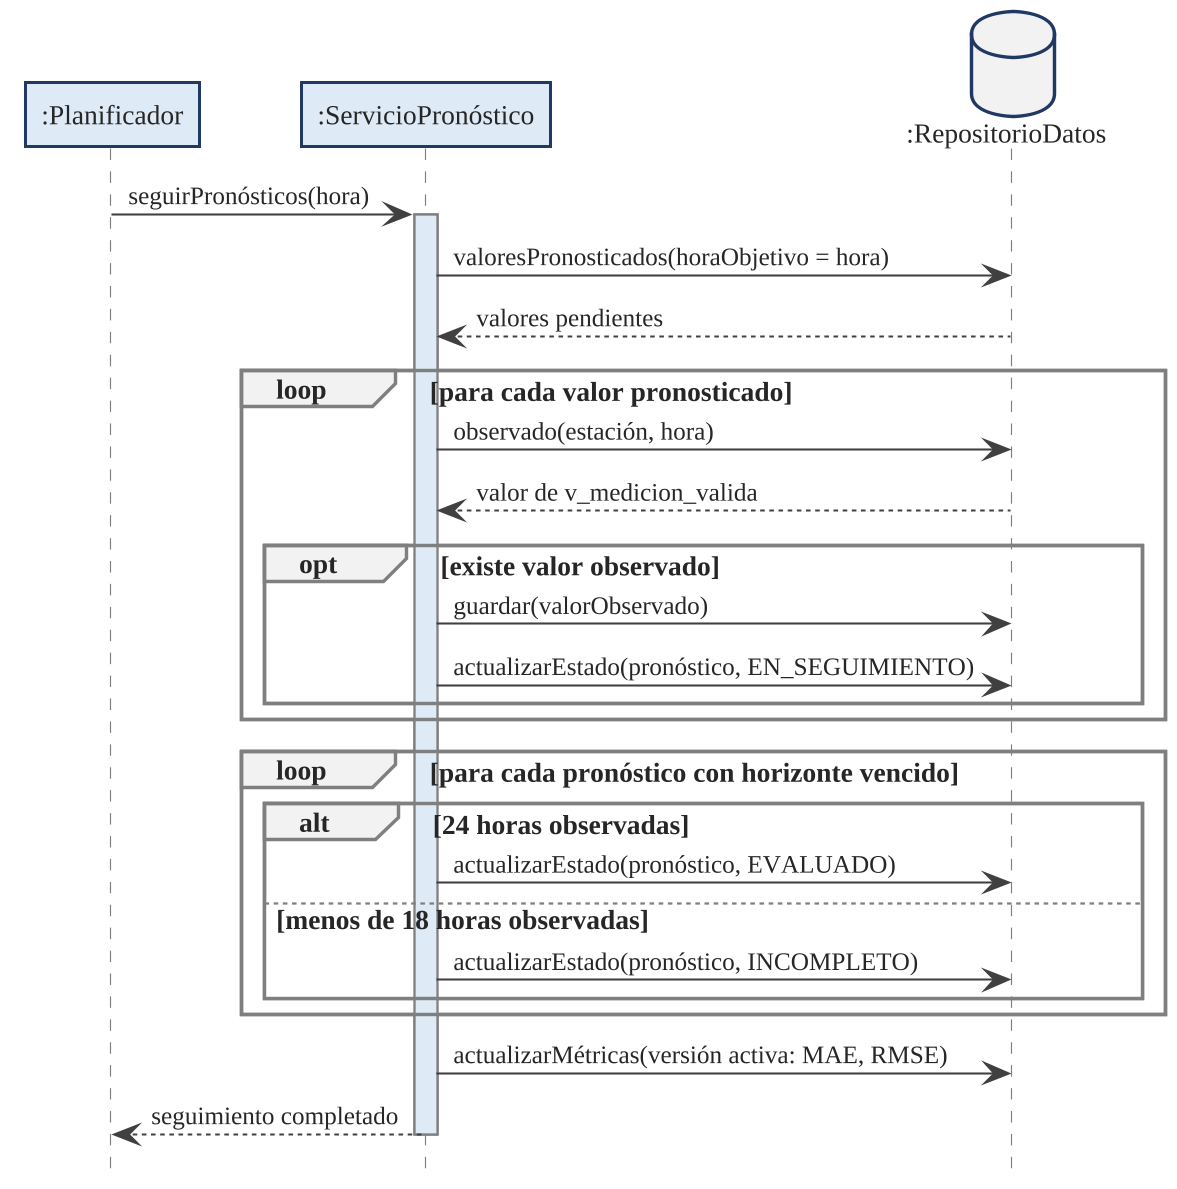

The diagram above was rendered by PlantUML. Its source (embedded in the PNG):
@startuml
!include tema.iuml
hide footbox
autoactivate off

participant ":Planificador" as PLA
participant ":ServicioPronóstico" as PRO
database ":RepositorioDatos" as DB
PLA -> PRO : seguirPronósticos(hora)
activate PRO
PRO -> DB : valoresPronosticados(horaObjetivo = hora)
DB --> PRO : valores pendientes
loop para cada valor pronosticado
  PRO -> DB : observado(estación, hora)
  DB --> PRO : valor de v_medicion_valida
  opt existe valor observado
    PRO -> DB : guardar(valorObservado)
    PRO -> DB : actualizarEstado(pronóstico, EN_SEGUIMIENTO)
  end
end
loop para cada pronóstico con horizonte vencido
  alt 24 horas observadas
    PRO -> DB : actualizarEstado(pronóstico, EVALUADO)
  else menos de 18 horas observadas
    PRO -> DB : actualizarEstado(pronóstico, INCOMPLETO)
  end
end
PRO -> DB : actualizarMétricas(versión activa: MAE, RMSE)
PRO --> PLA : seguimiento completado
deactivate PRO

@enduml